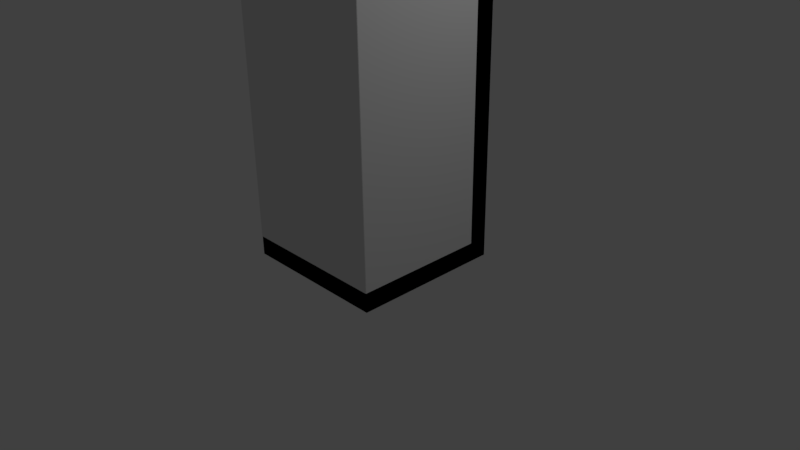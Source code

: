 # Source: floor-tiles.blend  (saved by Blender 2.77.0; exported with 4.5.12 LTS)
import bpy
from mathutils import Matrix  # noqa: F401  (used for matrix-valued properties, if any)

bpy.ops.wm.read_factory_settings(use_empty=True)
scene = bpy.context.scene
scene.name = 'Scene'

# ---- collections
col_collection_1 = bpy.data.collections.new('Collection 1'); scene.collection.children.link(col_collection_1)

# ---- materials (node trees are filled in below, after node groups)
mat_material = bpy.data.materials.new('Material')
mat_material.alpha_threshold = 0.0
mat_material.use_transparent_shadow = False
mat_material.roughness = 0.5
mat_material.line_color = (0.0, 0.0, 0.0, 1.0)

# ---- material node trees

# ---- world
world_world = bpy.data.worlds.new('World'); scene.world = world_world
world_world.color = (0.05088, 0.05088, 0.05088)
world_world.use_sun_shadow = False
world_world.sun_shadow_jitter_overblur = 0.0
world_world.cycles.sampling_method = 'MANUAL'

# ---- cameras
cam_camera = bpy.data.cameras.new('Camera')
cam_camera.clip_end = 100.0
cam_camera.lens = 35.0
cam_camera.sensor_width = 32.0
cam_camera.sensor_height = 18.0
cam_camera.ortho_scale = 7.314
cam_camera.dof.focus_distance = 0.0
cam_camera.dof.aperture_fstop = 128.0

# ---- lights
light_lamp = bpy.data.lights.new('Lamp', 'POINT')
light_lamp.transmission_factor = 0.0
light_lamp.cutoff_distance = 30.0
light_lamp.energy = 100.0
light_lamp.shadow_buffer_clip_start = 1.001
light_lamp.shadow_soft_size = 0.1
light_lamp.shadow_maximum_resolution = 0.006
light_lamp.use_absolute_resolution = True

# ---- meshes
me_cube_007 = bpy.data.meshes.new('Cube.007')
me_cube_007.from_pydata([(-1.0, -1.0, -1.0), (-1.0, -1.0, -0.75), (-1.0, 1.0, -1.0), (-1.0, 1.0, -0.75), (1.0, -1.0, -1.0), (1.0, -1.0, -0.75), (1.0, 1.0, -1.0), (1.0, 1.0, -0.75), (-1.004, -1.002, -0.7482), (-1.004, -1.002, 2.997), (-1.004, -0.7538, -0.7482), (-1.004, -0.7538, 2.997), (0.9959, -1.002, -0.7482), (0.9959, -1.002, 2.997), (0.9959, -0.7538, -0.7482), (0.9959, -0.7538, 2.997), (0.9985, -0.9971, -0.7482), (0.9985, -0.9971, 2.997), (0.7506, -0.9971, -0.7482), (0.7506, -0.9971, 2.997), (0.9985, 1.003, -0.7482), (0.9985, 1.003, 2.997), (0.7506, 1.003, -0.7482), (0.7506, 1.003, 2.997)], [], [(1, 3, 2, 0), (3, 7, 6, 2), (7, 5, 4, 6), (5, 1, 0, 4), (0, 2, 6, 4), (5, 7, 3, 1), (9, 11, 10, 8), (11, 15, 14, 10), (15, 13, 12, 14), (13, 9, 8, 12), (8, 10, 14, 12), (13, 15, 11, 9), (17, 19, 18, 16), (19, 23, 22, 18), (23, 21, 20, 22), (21, 17, 16, 20), (16, 18, 22, 20), (21, 23, 19, 17)])
me_cube_007.use_remesh_preserve_volume = False
me_cube_007.use_remesh_preserve_attributes = False
me_cube_007.use_mirror_vertex_groups = False
me_cube_007.update()
me_cube_006 = bpy.data.meshes.new('Cube.006')
me_cube_006.from_pydata([(-1.0, -1.0, 0.0), (-1.0, -1.0, 0.25), (-1.0, 1.0, 0.0), (-1.0, 1.0, 0.25), (1.0, -1.0, 0.0), (1.0, -1.0, 0.25), (1.0, 1.0, 0.0), (1.0, 1.0, 0.25), (-1.0, 0.75, 0.25), (-1.0, 1.0, 0.25), (1.0, 1.0, 0.25), (1.0, 0.75, 0.25), (-1.0, 0.75, 4.0), (-1.0, 1.0, 4.0), (1.0, 1.0, 4.0), (1.0, 0.75, 4.0), (-0.75, 0.75, 0.25), (-1.0, 0.75, 0.25), (-0.75, 0.75, 4.0), (-1.0, 0.75, 4.0), (-0.75, -1.0, 0.25), (-1.0, -1.0, 0.25), (-0.75, -1.0, 4.0), (-1.0, -1.0, 4.0)], [], [(1, 3, 2, 0), (3, 7, 6, 2), (7, 5, 4, 6), (5, 1, 0, 4), (0, 2, 6, 4), (3, 1, 8, 9), (9, 8, 12, 13), (1, 5, 11, 8), (7, 3, 9, 10), (5, 7, 10, 11), (15, 14, 13, 12), (15, 12, 19, 18), (10, 9, 13, 14), (11, 10, 14, 15), (19, 17, 21, 23), (8, 11, 16, 17), (11, 15, 18, 16), (12, 8, 17, 19), (21, 20, 22, 23), (17, 16, 20, 21), (16, 18, 22, 20), (18, 19, 23, 22)])
me_cube_006.use_remesh_preserve_volume = False
me_cube_006.use_remesh_preserve_attributes = False
me_cube_006.use_mirror_vertex_groups = False
me_cube_006.update()
me_cube_005 = bpy.data.meshes.new('Cube.005')
me_cube_005.from_pydata([(-1.0, -1.0, 0.0), (-1.0, -1.0, 0.25), (-1.0, 1.0, 0.0), (-1.0, 1.0, 0.25), (1.0, -1.0, 0.0), (1.0, -1.0, 0.25), (1.0, 1.0, 0.0), (1.0, 1.0, 0.25), (-1.0, 0.75, 0.25), (-1.0, 1.0, 0.25), (1.0, 1.0, 0.25), (1.0, 0.75, 0.25), (-1.0, 0.75, 4.0), (-1.0, 1.0, 4.0), (1.0, 1.0, 4.0), (1.0, 0.75, 4.0), (0.75, 0.75, 1.656), (-0.75, 0.75, 1.656), (0.75, 0.75, 2.594), (-0.75, 0.75, 2.594), (0.75, 0.8899, 1.656), (-0.75, 0.8899, 1.656), (0.75, 0.8899, 2.594), (-0.75, 0.8899, 2.594)], [], [(1, 3, 2, 0), (3, 7, 6, 2), (7, 5, 4, 6), (5, 1, 0, 4), (0, 2, 6, 4), (3, 1, 8, 9), (9, 8, 12, 13), (1, 5, 11, 8), (7, 3, 9, 10), (5, 7, 10, 11), (15, 14, 13, 12), (15, 12, 19, 18), (10, 9, 13, 14), (11, 10, 14, 15), (19, 17, 21, 23), (8, 11, 16, 17), (11, 15, 18, 16), (12, 8, 17, 19), (21, 20, 22, 23), (17, 16, 20, 21), (16, 18, 22, 20), (18, 19, 23, 22)])
me_cube_005.use_remesh_preserve_volume = False
me_cube_005.use_remesh_preserve_attributes = False
me_cube_005.use_mirror_vertex_groups = False
me_cube_005.update()
me_cube_004 = bpy.data.meshes.new('Cube.004')
me_cube_004.from_pydata([(-1.0, -1.0, 0.0), (-1.0, -1.0, 0.25), (-1.0, 1.0, 0.0), (-1.0, 1.0, 0.25), (1.0, -1.0, 0.0), (1.0, -1.0, 0.25), (1.0, 1.0, 0.0), (1.0, 1.0, 0.25), (-1.0, 0.75, 0.25), (-1.0, 1.0, 0.25), (1.0, 1.0, 0.25), (1.0, 0.75, 0.25), (-1.0, 0.75, 4.0), (-1.0, 1.0, 4.0), (1.0, 1.0, 4.0), (1.0, 0.75, 4.0), (-0.75, 0.75, 0.2546), (0.75, 0.75, 0.2546), (-0.75, 0.75, 3.067), (0.75, 0.75, 3.067), (-0.75, 0.8611, 0.2546), (0.75, 0.8611, 0.2546), (-0.75, 0.8611, 3.067), (0.75, 0.8611, 3.067)], [], [(1, 3, 2, 0), (3, 7, 6, 2), (7, 5, 4, 6), (5, 1, 0, 4), (0, 2, 6, 4), (3, 1, 8, 9), (9, 8, 12, 13), (1, 5, 11, 8), (7, 3, 9, 10), (5, 7, 10, 11), (15, 14, 13, 12), (15, 12, 18, 19), (10, 9, 13, 14), (11, 10, 14, 15), (18, 16, 20, 22), (8, 11, 17, 16), (11, 15, 19, 17), (12, 8, 16, 18), (20, 21, 23, 22), (16, 17, 21, 20), (17, 19, 23, 21), (19, 18, 22, 23)])
me_cube_004.use_remesh_preserve_volume = False
me_cube_004.use_remesh_preserve_attributes = False
me_cube_004.use_mirror_vertex_groups = False
me_cube_004.update()
me_cube_003 = bpy.data.meshes.new('Cube.003')
me_cube_003.from_pydata([(-1.0, -1.0, -1.0), (-1.0, -1.0, -0.75), (-1.0, 1.0, -1.0), (-1.0, 1.0, -0.75), (1.0, -1.0, -1.0), (1.0, -1.0, -0.75), (1.0, 1.0, -1.0), (1.0, 1.0, -0.75)], [], [(1, 3, 2, 0), (3, 7, 6, 2), (7, 5, 4, 6), (5, 1, 0, 4), (0, 2, 6, 4), (5, 7, 3, 1)])
me_cube_003.use_remesh_preserve_volume = False
me_cube_003.use_remesh_preserve_attributes = False
me_cube_003.use_mirror_vertex_groups = False
me_cube_003.update()
me_cube_002 = bpy.data.meshes.new('Cube.002')
me_cube_002.from_pydata([(-1.0, -1.0, 0.0), (-1.0, -1.0, 0.25), (-1.0, 1.0, 0.0), (-1.0, 1.0, 0.25), (1.0, -1.0, 0.0), (1.0, -1.0, 0.25), (1.0, 1.0, 0.0), (1.0, 1.0, 0.25), (-1.0, 0.75, 0.25), (-1.0, 1.0, 0.25), (1.0, 1.0, 0.25), (1.0, 0.75, 0.25), (-1.0, 0.75, 4.0), (-1.0, 1.0, 4.0), (1.0, 1.0, 4.0), (1.0, 0.75, 4.0)], [], [(1, 3, 2, 0), (3, 7, 6, 2), (7, 5, 4, 6), (5, 1, 0, 4), (0, 2, 6, 4), (3, 1, 8, 9), (9, 8, 12, 13), (1, 5, 11, 8), (7, 3, 9, 10), (5, 7, 10, 11), (15, 14, 13, 12), (8, 11, 15, 12), (10, 9, 13, 14), (11, 10, 14, 15)])
me_cube_002.use_remesh_preserve_volume = False
me_cube_002.use_remesh_preserve_attributes = False
me_cube_002.use_mirror_vertex_groups = False
me_cube_002.update()
me_cube = bpy.data.meshes.new('Cube')
me_cube.from_pydata([(1.0, 1.0, 0.0), (1.0, -1.0, 0.0), (-1.0, -1.0, 0.0), (-1.0, 1.0, 0.0), (1.0, 1.0, 4.0), (1.0, -1.0, 4.0), (-1.0, -1.0, 4.0), (-1.0, 1.0, 4.0)], [(0, 1), (0, 3), (0, 4), (1, 2), (1, 5), (2, 3), (2, 6), (3, 7), (4, 5), (4, 7), (5, 6), (6, 7)], [])
me_cube.materials.append(mat_material)
me_cube.use_remesh_preserve_volume = False
me_cube.use_remesh_preserve_attributes = False
me_cube.use_mirror_vertex_groups = False
me_cube.update()

# ---- objects
ob_invertedcorner = bpy.data.objects.new('InvertedCorner', me_cube_007)
ob_corner = bpy.data.objects.new('Corner', me_cube_006)
ob_window = bpy.data.objects.new('Window', me_cube_005)
ob_door = bpy.data.objects.new('Door', me_cube_004)
ob_blank = bpy.data.objects.new('Blank', me_cube_003)
ob_wall = bpy.data.objects.new('Wall', me_cube_002)
ob_basetile_ref = bpy.data.objects.new('BaseTile.ref', me_cube)
ob_lamp = bpy.data.objects.new('Lamp', light_lamp)
ob_camera = bpy.data.objects.new('Camera', cam_camera)

# ---- transforms, parenting, visibility, modifiers, constraints
ob_invertedcorner.location = (0.0, 0.0, 1.0)
ob_invertedcorner.lineart.crease_threshold = 0.0
ob_corner.location = (0.0, 0.0, 0.0)
ob_corner.hide_viewport = True
ob_corner.hide_select = True
ob_corner.lineart.crease_threshold = 0.0
ob_window.location = (0.0, 0.0, 0.0)
ob_window.hide_viewport = True
ob_window.hide_select = True
ob_window.lineart.crease_threshold = 0.0
ob_door.location = (0.0, 0.0, 0.0)
ob_door.hide_viewport = True
ob_door.hide_select = True
ob_door.lineart.crease_threshold = 0.0
ob_blank.location = (0.0, 0.0, 1.0)
ob_blank.lineart.crease_threshold = 0.0
ob_wall.location = (0.0, 0.0, 0.0)
ob_wall.hide_viewport = True
ob_wall.hide_select = True
ob_wall.lineart.crease_threshold = 0.0
ob_basetile_ref.location = (0.0, 0.0, 0.0)
ob_basetile_ref.lock_rotations_4d = False
ob_basetile_ref.empty_display_type = 'ARROWS'
ob_basetile_ref.hide_select = True
ob_basetile_ref.lineart.crease_threshold = 0.0
ob_lamp.location = (4.076, 1.005, 5.904)
ob_lamp.rotation_euler = (0.6503, 0.05522, 1.866)
ob_lamp.lock_rotations_4d = False
ob_lamp.empty_display_type = 'ARROWS'
ob_lamp.color = (0.0, 0.0, 0.0, 0.0)
ob_lamp.lineart.crease_threshold = 0.0
ob_camera.location = (7.481, -6.508, 5.344)
ob_camera.rotation_euler = (1.109, 0.01082, 0.8149)
ob_camera.lock_rotations_4d = False
ob_camera.empty_display_type = 'ARROWS'
ob_camera.color = (0.0, 0.0, 0.0, 0.0)
ob_camera.display_type = 'WIRE'
ob_camera.lineart.crease_threshold = 0.0

# ---- collection membership
col_collection_1.objects.link(ob_invertedcorner)
col_collection_1.objects.link(ob_corner)
col_collection_1.objects.link(ob_window)
col_collection_1.objects.link(ob_door)
col_collection_1.objects.link(ob_blank)
col_collection_1.objects.link(ob_wall)
col_collection_1.objects.link(ob_basetile_ref)
col_collection_1.objects.link(ob_lamp)
col_collection_1.objects.link(ob_camera)

# ---- scene / render settings (as saved in the file)
scene.camera = ob_camera
scene.frame_start = 1; scene.frame_end = 250; scene.frame_set(3)
scene.render.engine = 'BLENDER_EEVEE_NEXT'
scene.render.resolution_percentage = 50
scene.render.dither_intensity = 0.0
scene.cycles.use_denoising = False
scene.cycles.samples = 128
scene.cycles.sampling_pattern = 'TABULATED_SOBOL'
scene.cycles.light_sampling_threshold = 0.0
scene.cycles.use_adaptive_sampling = False
scene.cycles.use_light_tree = False
scene.cycles.blur_glossy = 0.0
scene.cycles.sample_clamp_indirect = 0.0
scene.view_settings.view_transform = 'Standard'
bpy.context.view_layer.update()
